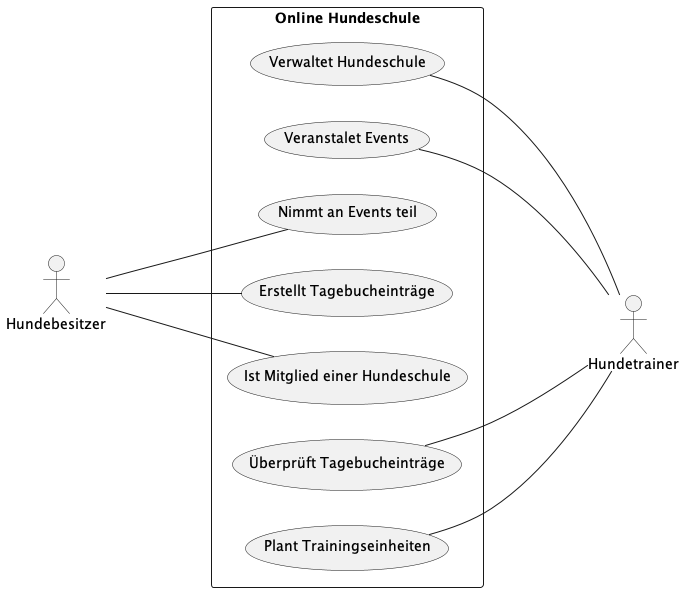

The diagram above was rendered by PlantUML. Its source (embedded in the PNG):
@startuml
left to right direction
skinparam packageStyle rectangle
actor Hundebesitzer
actor Hundetrainer
rectangle "Online Hundeschule" {
    (Verwaltet Hundeschule) --- Hundetrainer
    (Veranstalet Events) --- Hundetrainer
    Hundebesitzer --- (Nimmt an Events teil)
    Hundebesitzer --- (Erstellt Tagebucheinträge)
    Hundebesitzer --- (Ist Mitglied einer Hundeschule)
    (Überprüft Tagebucheinträge) --- Hundetrainer
    (Plant Trainingseinheiten) --- Hundetrainer
}
@enduml